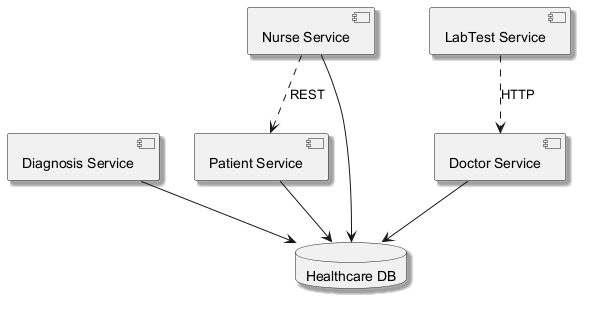

The diagram above was rendered by PlantUML. Its source (embedded in the PNG):
@startuml
skinparam monochrome true
skinparam shadowing true
component "Diagnosis Service" as C_DiagnosisService
component "Patient Service" as C_PatientService
component "LabTest Service" as C_LabTestService
component "Doctor Service" as C_DoctorService
component "Nurse Service" as C_NurseService
database "Healthcare DB" as DB_healthcare
C_DiagnosisService --> DB_healthcare
C_PatientService --> DB_healthcare
C_DoctorService --> DB_healthcare
C_NurseService --> DB_healthcare
C_NurseService ..> C_PatientService : REST
C_LabTestService ..> C_DoctorService : HTTP
@enduml